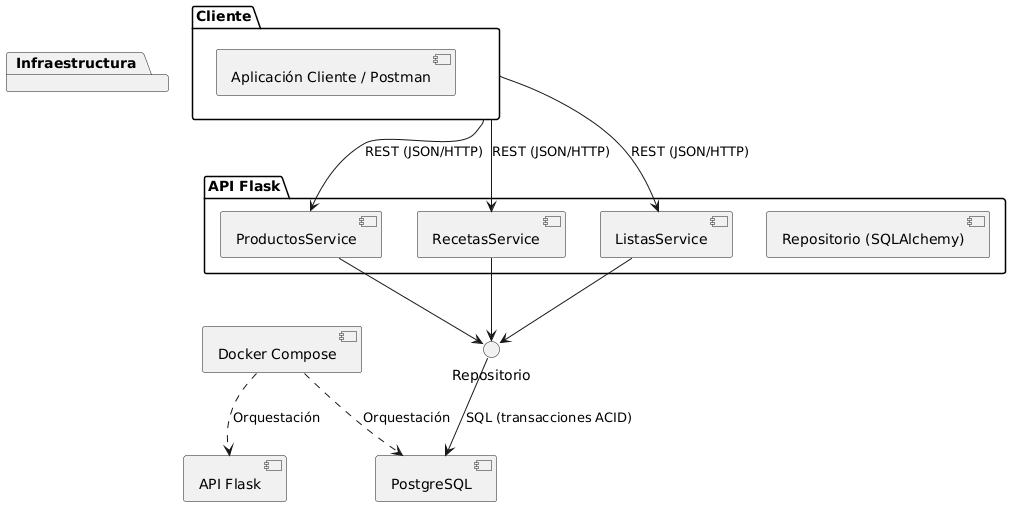

The diagram above was rendered by PlantUML. Its source (embedded in the PNG):
@startuml
package "Cliente" {
  [Aplicación Cliente / Postman]
}

package "API Flask" {
  [ProductosService]
  [RecetasService]
  [ListasService]
  [Repositorio (SQLAlchemy)]
}

package "Infraestructura" {
}

[DockerCompose] as "Docker Compose"
[APIFlask] as "API Flask"

[PostgreSQL] as DB

Cliente --> ProductosService : REST (JSON/HTTP)
Cliente --> RecetasService : REST (JSON/HTTP)
Cliente --> ListasService : REST (JSON/HTTP)

ProductosService --> Repositorio
RecetasService --> Repositorio
ListasService --> Repositorio

Repositorio --> DB : SQL (transacciones ACID)
DockerCompose ..> APIFlask : Orquestación
DockerCompose ..> DB : Orquestación
@enduml